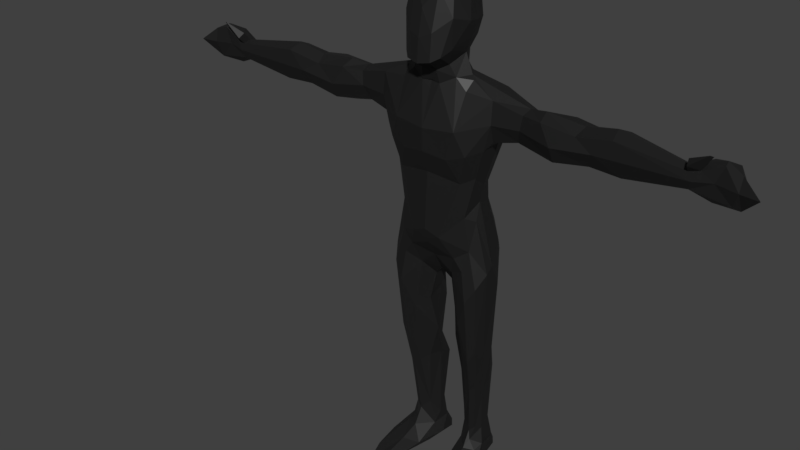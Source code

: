 # Source: goodman.blend  (saved by Blender 2.79.0; exported with 4.5.12 LTS)
import bpy
from mathutils import Matrix  # noqa: F401  (used for matrix-valued properties, if any)

bpy.ops.wm.read_factory_settings(use_empty=True)
scene = bpy.context.scene
scene.name = 'Scene'

# ---- collections
col_collection_1 = bpy.data.collections.new('Collection 1'); scene.collection.children.link(col_collection_1)

# ---- materials (node trees are filled in below, after node groups)
mat_material_001 = bpy.data.materials.new('Material.001')
mat_material_001.alpha_threshold = 0.0
mat_material_001.roughness = 0.5

# ---- material node trees
mat_material_001.use_nodes = True; mat_material_001.node_tree.nodes.clear()
_N = mat_material_001.node_tree.nodes; _L = mat_material_001.node_tree.links
n0 = _N.new('ShaderNodeOutputMaterial'); n0.name = 'Material Output'; n0.location = (300, 300)
n1 = _N.new('ShaderNodeBsdfPrincipled'); n1.name = 'Principled BSDF'; n1.location = (22, 356)
n1.width = 251
n1.subsurface_method = 'BURLEY'
n1.inputs[0].default_value = (0.009268, 0.009268, 0.009268, 1.0)
n1.inputs[2].default_value = 0.5136
n1.inputs[3].default_value = 1.45
n1.inputs[9].default_value = (1.0, 1.0, 1.0)
n1.inputs[13].default_value = 0.7538
n1.inputs[14].default_value = (0.612, 0.612, 0.612, 1.0)
n1.inputs[20].default_value = 0.0
_L.new(n1.outputs[0], n0.inputs[0])
n0.is_active_output = True

# ---- world
world_world = bpy.data.worlds.new('World'); scene.world = world_world
world_world.color = (0.05088, 0.05088, 0.05088)
world_world.use_sun_shadow = False
world_world.sun_shadow_jitter_overblur = 0.0
world_world.cycles.sampling_method = 'MANUAL'

# ---- meshes
me_sphere = bpy.data.meshes.new('Sphere')
me_sphere.from_pydata([(0.3957, -0.6059, 4.752), (0.339, 0.9623, 11.73), (0.5085, 0.4401, 10.96), (0.8997, -0.1419, 11.92), (0.6808, 0.005011, 11.18), (0.563, -0.309, 11.19), (0.5032, -0.8172, 11.83), (0.6763, -0.1233, 10.94), (0.6626, -0.4782, 11.5), (0.8207, -0.0216, 11.55), (0.6631, 0.5904, 11.33), (0.342, 1.021, 11.09), (0.9665, 0.3619, 10.4), (0.3021, -0.592, 10.63), (1.713, 0.3326, 9.771), (0.6648, 0.7563, 8.818), (0.9045, -1.075, 9.781), (2.57, -0.09002, 10.24), (1.544, -0.2773, 9.163), (2.484, -0.6033, 9.784), (2.32, -0.2629, 9.341), (2.489, 0.2502, 9.801), (4.315, -0.1533, 9.328), (4.13, -0.0214, 10.22), (3.434, 0.427, 9.695), (3.105, -0.224, 9.212), (3.064, -0.008129, 10.32), (3.195, -0.6863, 9.79), (4.542, 0.3989, 9.804), (4.241, -0.5257, 9.806), (4.98, -0.008577, 10.37), (6.854, 0.07559, 9.582), (5.051, -0.628, 9.813), (5.178, -0.203, 9.278), (1.194, -0.2183, 8.049), (1.253, 0.2451, 8.349), (1.251, -0.9686, 9.345), (1.524, 0.3299, 9.114), (1.099, 0.2204, 6.402), (0.7057, 0.3526, 6.168), (0.9589, -0.6862, 8.104), (0.4257, -0.8914, 4.326), (1.014, -0.9757, 5.429), (0.9417, -1.112, 6.814), (0.5541, -0.9809, 8.582), (0.2524, -0.5179, 11.18), (0.2797, -0.462, 10.92), (0.3175, -0.8154, 11.57), (0.5772, -0.8447, 3.263), (0.3077, -0.3643, 3.564), (1.357, 0.2478, 5.45), (1.291, -0.8508, 6.408), (0.4944, -1.218, 5.838), (0.4968, 0.1437, 5.635), (1.194, -0.5022, 1.978), (1.023, -0.9256, 3.491), (0.3283, -0.964, 2.61), (1.148, -0.2241, 2.364), (0.9704, -0.2758, 0.6084), (1.194, -1.092, 0.4214), (0.4448, -0.7481, 0.6863), (0.3822, -0.6276, 2.7), (0.7945, -0.1831, 2.488), (1.196, -1.178, 0.117), (0.5281, 0.196, 0.084), (0.5247, -1.157, 0.4724), (1.043, -1.228, 0.4416), (1.261, -0.5043, 0.483), (1.532, -0.2353, 5.994), (0.7364, 0.1434, 4.275), (1.441, -0.6781, 5.33), (1.273, 0.03331, 3.542), (0.6388, -0.4777, 1.071), (1.068, -0.4168, 0.9861), (0.4677, -0.9739, 7.499), (0.4128, 0.6474, 6.731), (0.9956, 0.324, 7.292), (0.6795, -1.471, 0.03432), (0.3102, -0.6971, 0.1217), (1.371, 1.01, 0.1451), (1.201, -0.206, 0.3916), (1.349, -0.45, 0.1321), (0.8855, 1.655, 0.04277), (0.8894, 0.4873, 0.2453), (0.6762, 1.055, 0.01678), (7.12, 0.1692, 10.25), (7.0, 0.3969, 9.862), (6.808, -0.1628, 9.82), (6.855, 0.1673, 10.12), (8.106, 0.1167, 9.431), (7.385, 0.0001214, 9.385), (8.602, 0.4347, 9.883), (7.511, 0.3059, 9.923), (8.098, -0.08314, 9.914), (7.683, 0.1275, 10.39), (0.2632, -0.6625, 5.359), (0.7188, 0.6168, 12.05), (0.9028, 0.1572, 11.95), (0.3647, 0.7098, 12.67), (0.7702, 0.01008, 12.67), (0.662, -0.4878, 12.69), (0.8199, -0.4515, 11.93), (0.8968, 0.009082, 10.7), (0.6539, -0.3425, 10.69), (0.6579, 0.362, 10.67), (1.702, 0.2717, 10.33), (1.514, -0.6566, 10.39), (1.168, 0.6266, 8.957), (2.317, -0.5744, 9.455), (2.367, 0.07956, 9.452), (4.416, 0.2002, 9.449), (2.929, -0.5972, 9.365), (3.669, -0.5816, 9.367), (3.117, 0.346, 10.17), (3.452, 0.2437, 9.317), (4.268, -0.4855, 9.461), (5.051, 0.367, 10.23), (4.271, -0.3613, 10.15), (5.267, 0.2163, 9.413), (5.097, -0.4237, 10.21), (1.104, -0.5231, 8.034), (1.087, 0.357, 5.045), (0.6834, -0.9943, 10.1), (0.4585, -0.9243, 7.91), (0.2562, -0.1863, 5.272), (0.9473, 0.3141, 5.851), (1.2, -1.046, 6.091), (0.5514, -0.9666, 5.268), (0.4949, -0.5203, 0.3986), (0.8287, -0.9386, 3.481), (1.009, -1.438, 0.0985), (0.7552, -1.154, 2.612), (1.266, -0.7823, 3.372), (1.07, 0.09954, 3.231), (0.5719, -1.012, 4.825), (0.8866, -0.3519, 0.8299), (0.3951, -1.008, 0.4969), (1.198, 0.07293, 7.184), (1.132, -0.5314, 7.551), (1.506, 0.1804, 0.1525), (1.576, 0.257, 0.01356), (7.194, 0.3547, 10.13), (6.813, -0.1347, 9.657), (8.107, 0.2684, 10.23), (8.093, 0.3648, 9.881), (0.2801, -1.109, 5.819), (0.4583, -0.8082, 12.61), (0.6362, 0.4935, 12.63), (0.5264, 0.8376, 11.19), (1.011, 0.1233, 10.62), (0.8985, 0.7592, 9.529), (1.687, 0.1545, 9.308), (1.436, -0.8279, 9.306), (2.534, 0.2023, 10.15), (4.048, 0.3081, 10.06), (3.647, -0.4424, 10.2), (2.552, -0.4359, 10.12), (5.096, -0.5704, 9.413), (6.9, 0.3671, 10.05), (6.936, 0.2998, 9.652), (0.8409, -1.111, 9.307), (0.9502, 0.4782, 8.203), (1.192, -0.0684, 7.667), (1.532, -0.02737, 5.83), (1.314, -0.8444, 5.424), (0.886, -1.174, 6.035), (0.5633, -0.3449, 2.64), (0.9815, -0.1679, 2.219), (1.103, -1.101, 2.648), (0.8944, -0.08454, 0.3996), (1.286, -0.814, 0.4257), (0.4902, -1.383, 0.08399), (0.3535, -1.208, 0.01128), (0.4241, -0.1416, 4.506), (1.368, -0.2484, 3.433), (0.3891, -0.6267, 3.039), (0.4479, -0.9157, 1.134), (1.073, -1.017, 1.058), (1.17, -0.5763, 0.9281), (0.8441, -1.071, 1.033), (0.9033, -0.8192, 7.507), (1.232, -0.433, 0.004208), (1.041, -1.257, 0.00502), (0.4507, -0.2055, 0.004845), (1.22, 1.611, 0.01495), (6.811, -0.05865, 10.04), (7.296, -0.09935, 10.27), (7.7, 0.283, 10.33), (7.943, 0.2372, 9.511), (7.296, -0.1684, 9.508), (7.931, -0.007646, 10.32), (7.994, -0.06863, 9.534), (6.888, 0.3606, 10.32), (6.931, 0.525, 10.21), (7.498, 0.4816, 10.53), (7.42, 0.5221, 10.55), (0.2658, 0.5235, 10.49), (0.225, 0.5949, 10.81), (0.1541, -0.8167, 10.44), (0.2634, -0.9276, 11.88), (-0.3957, -0.6059, 4.752), (-0.339, 0.9623, 11.73), (-0.5085, 0.4401, 10.96), (-0.8997, -0.1419, 11.92), (-0.6808, 0.005011, 11.18), (-0.563, -0.309, 11.19), (-0.5032, -0.8172, 11.83), (-0.6763, -0.1233, 10.94), (-0.6626, -0.4782, 11.5), (-0.8207, -0.0216, 11.55), (-0.6631, 0.5904, 11.33), (-0.342, 1.021, 11.09), (-0.9665, 0.3619, 10.4), (-0.3021, -0.592, 10.63), (-1.713, 0.3326, 9.771), (-0.6648, 0.7563, 8.818), (-0.9045, -1.075, 9.781), (-2.57, -0.09002, 10.24), (-1.544, -0.2773, 9.163), (-2.484, -0.6033, 9.784), (-2.32, -0.2629, 9.341), (-2.489, 0.2502, 9.801), (-4.315, -0.1533, 9.328), (-4.13, -0.0214, 10.22), (-3.434, 0.427, 9.695), (-3.105, -0.224, 9.212), (-3.064, -0.008129, 10.32), (-3.195, -0.6863, 9.79), (-4.542, 0.3989, 9.804), (-4.241, -0.5257, 9.806), (-4.98, -0.008577, 10.37), (-6.854, 0.07559, 9.582), (-5.051, -0.628, 9.813), (-5.178, -0.203, 9.278), (-1.194, -0.2183, 8.049), (-1.253, 0.2451, 8.349), (-1.251, -0.9686, 9.345), (-1.524, 0.3299, 9.114), (-1.099, 0.2204, 6.402), (-0.7057, 0.3526, 6.168), (-0.9589, -0.6862, 8.104), (-0.4257, -0.8914, 4.326), (-1.014, -0.9757, 5.429), (-0.9417, -1.112, 6.814), (-0.5541, -0.9809, 8.582), (-0.2524, -0.5179, 11.18), (-0.2797, -0.462, 10.92), (-0.3175, -0.8154, 11.57), (-0.5772, -0.8447, 3.263), (-0.3077, -0.3643, 3.564), (-1.357, 0.2478, 5.45), (-1.291, -0.8508, 6.408), (-0.4944, -1.218, 5.838), (-0.4968, 0.1437, 5.635), (-1.194, -0.5022, 1.978), (-1.023, -0.9256, 3.491), (-0.3283, -0.964, 2.61), (-1.148, -0.2241, 2.364), (-0.9704, -0.2758, 0.6084), (-1.194, -1.092, 0.4214), (-0.4448, -0.7481, 0.6863), (-0.3822, -0.6276, 2.7), (-0.7945, -0.1831, 2.488), (-1.196, -1.178, 0.117), (-0.5281, 0.196, 0.084), (-0.5247, -1.157, 0.4724), (-1.043, -1.228, 0.4416), (-1.261, -0.5043, 0.483), (-1.532, -0.2353, 5.994), (-0.7364, 0.1434, 4.275), (-1.441, -0.6781, 5.33), (-1.273, 0.03331, 3.542), (-0.6388, -0.4777, 1.071), (-1.068, -0.4168, 0.9861), (-0.4677, -0.9739, 7.499), (-0.4128, 0.6474, 6.731), (-0.9956, 0.324, 7.292), (-0.6795, -1.471, 0.03432), (-0.3102, -0.6971, 0.1217), (-1.371, 1.01, 0.1451), (-1.201, -0.206, 0.3916), (-1.349, -0.45, 0.1321), (-0.8855, 1.655, 0.04277), (-0.8894, 0.4873, 0.2453), (-0.6762, 1.055, 0.01678), (-7.12, 0.1692, 10.25), (-7.0, 0.3969, 9.862), (-6.808, -0.1628, 9.82), (-6.855, 0.1673, 10.12), (-8.106, 0.1167, 9.431), (-7.385, 0.0001214, 9.385), (-8.602, 0.4347, 9.883), (-7.511, 0.3059, 9.923), (-8.098, -0.08314, 9.914), (-7.683, 0.1275, 10.39), (-0.2632, -0.6625, 5.359), (-0.7188, 0.6168, 12.05), (-0.9028, 0.1572, 11.95), (-0.3647, 0.7098, 12.67), (-0.7702, 0.01008, 12.67), (-0.662, -0.4878, 12.69), (-0.8199, -0.4515, 11.93), (-0.8968, 0.009082, 10.7), (-0.6539, -0.3425, 10.69), (-0.6579, 0.362, 10.67), (-1.702, 0.2717, 10.33), (-1.514, -0.6566, 10.39), (-1.168, 0.6266, 8.957), (-2.317, -0.5744, 9.455), (-2.367, 0.07956, 9.452), (-4.416, 0.2002, 9.449), (-2.929, -0.5972, 9.365), (-3.669, -0.5816, 9.367), (-3.117, 0.346, 10.17), (-3.452, 0.2437, 9.317), (-4.268, -0.4855, 9.461), (-5.051, 0.367, 10.23), (-4.271, -0.3613, 10.15), (-5.267, 0.2163, 9.413), (-5.097, -0.4237, 10.21), (-1.104, -0.5231, 8.034), (-1.087, 0.357, 5.045), (-0.6834, -0.9943, 10.1), (-0.4585, -0.9243, 7.91), (-0.2562, -0.1863, 5.272), (-0.9473, 0.3141, 5.851), (-1.2, -1.046, 6.091), (-0.5514, -0.9666, 5.268), (-0.4949, -0.5203, 0.3986), (-0.8287, -0.9386, 3.481), (-1.009, -1.438, 0.0985), (-0.7552, -1.154, 2.612), (-1.266, -0.7823, 3.372), (-1.07, 0.09954, 3.231), (-0.5719, -1.012, 4.825), (-0.8866, -0.3519, 0.8299), (-0.3951, -1.008, 0.4969), (-1.198, 0.07293, 7.184), (-1.132, -0.5314, 7.551), (-1.506, 0.1804, 0.1525), (-1.576, 0.257, 0.01356), (-7.194, 0.3547, 10.13), (-6.813, -0.1347, 9.657), (-8.107, 0.2684, 10.23), (-8.093, 0.3648, 9.881), (-0.2801, -1.109, 5.819), (-0.4583, -0.8082, 12.61), (-0.6362, 0.4935, 12.63), (-0.5264, 0.8376, 11.19), (-1.011, 0.1233, 10.62), (-0.8985, 0.7592, 9.529), (-1.687, 0.1545, 9.308), (-1.436, -0.8279, 9.306), (-2.534, 0.2023, 10.15), (-4.048, 0.3081, 10.06), (-3.647, -0.4424, 10.2), (-2.552, -0.4359, 10.12), (-5.096, -0.5704, 9.413), (-6.9, 0.3671, 10.05), (-6.936, 0.2998, 9.652), (-0.8409, -1.111, 9.307), (-0.9502, 0.4782, 8.203), (-1.192, -0.0684, 7.667), (-1.532, -0.02737, 5.83), (-1.314, -0.8444, 5.424), (-0.886, -1.174, 6.035), (-0.5633, -0.3449, 2.64), (-0.9815, -0.1679, 2.219), (-1.103, -1.101, 2.648), (-0.8944, -0.08454, 0.3996), (-1.286, -0.814, 0.4257), (-0.4902, -1.383, 0.08399), (-0.3535, -1.208, 0.01128), (-0.4241, -0.1416, 4.506), (-1.368, -0.2484, 3.433), (-0.3891, -0.6267, 3.039), (-0.4479, -0.9157, 1.134), (-1.073, -1.017, 1.058), (-1.17, -0.5763, 0.9281), (-0.8441, -1.071, 1.033), (-0.9033, -0.8192, 7.507), (-1.232, -0.433, 0.004208), (-1.041, -1.257, 0.00502), (-0.4507, -0.2055, 0.004845), (-1.22, 1.611, 0.01495), (-6.811, -0.05865, 10.04), (-7.296, -0.09935, 10.27), (-7.7, 0.283, 10.33), (-7.943, 0.2372, 9.511), (-7.296, -0.1684, 9.508), (-7.931, -0.007646, 10.32), (-7.994, -0.06863, 9.534), (-6.888, 0.3606, 10.32), (-6.931, 0.525, 10.21), (-7.498, 0.4816, 10.53), (-7.42, 0.5221, 10.55), (0.0, 1.029, 11.6), (-0.2658, 0.5235, 10.49), (-0.225, 0.5949, 10.81), (-0.1541, -0.8167, 10.44), (-0.2634, -0.9276, 11.88), (0.0, -1.019, 6.064), (0.0, 0.4591, 12.72), (0.0, 0.4571, 12.72), (0.0, 1.077, 11.03), (0.0, 0.846, 8.898), (0.0, 0.6201, 8.343), (0.0, -1.112, 9.29), (0.0, 0.6177, 8.337), (0.0, 0.5599, 6.481), (0.0, 0.238, 6.023), (0.0, -1.137, 6.736), (0.0, -1.039, 6.183), (0.0, -0.4216, 5.558), (0.0, -1.134, 6.758), (0.0, 0.7004, 6.877), (0.0, 1.032, 11.56), (0.0, 1.055, 11.02), (0.0, 0.5624, 10.71), (0.0, 1.02, 11.64), (0.0, 0.8657, 9.483), (0.0, -0.9517, 8.092), (0.0, 0.4557, 12.72), (0.0, -0.8976, 12.65), (0.0, -0.4935, 11.07), (0.0, -0.8985, 12.65), (0.0, -0.8981, 12.65), (0.0, -0.5761, 10.67), (0.0, 0.2386, 6.025), (0.0, -0.05767, 5.556), (0.0, -0.9929, 10.1), (0.0, -0.9282, 7.827), (0.0, -1.136, 6.72), (0.0, 0.7112, 12.66), (0.0, 1.029, 11.6), (0.0, 0.5614, 10.34), (0.0, -1.027, 9.964), (0.0, -1.085, 9.749), (0.0, -0.9811, 8.574), (0.0, -0.5188, 11.19), (0.0, -0.4453, 10.91), (0.0, -0.8092, 11.56), (0.0, -0.7604, 10.5), (0.0, -1.019, 6.062), (0.0, -0.6643, 5.765), (0.0, 0.8902, 12.23), (0.0, 0.8839, 12.25), (0.0, 0.8684, 9.475), (0.0, -1.032, 8.849), (0.0, -1.136, 6.748), (0.0, -0.6337, 11.33), (0.0, -0.5198, 10.79), (0.0, -0.8604, 11.7), (0.0, -0.0335, 5.593), (0.0, -0.4192, 5.558), (0.0, -0.9511, 7.635), (0.0, 0.6117, 6.591), (0.0, -0.822, 12.7), (0.0, 0.5782, 10.82), (0.0, 0.5242, 10.55), (0.0, 1.029, 11.6), (0.0, 0.4937, 10.51), (0.0, -1.096, 9.511), (0.0, -0.827, 10.42), (0.0, -0.9205, 11.86), (0.0, 0.8683, 9.473), (0.0, 0.6911, 7.099), (0.0, -0.4234, 5.56)], [], [(96, 98, 147), (0, 134, 127), (127, 95, 0), (0, 173, 49), (404, 11, 197, 417), (98, 96, 1), (147, 97, 96), (96, 97, 10), (418, 197, 196, 459), (46, 13, 103), (103, 7, 46), (7, 103, 102), (8, 101, 6), (6, 47, 8), (9, 97, 3), (3, 101, 9), (11, 396, 1), (1, 148, 11), (102, 106, 17), (105, 150, 12), (196, 104, 150), (13, 122, 106), (14, 151, 37), (37, 107, 14), (150, 107, 15), (22, 114, 110), (24, 154, 28), (21, 113, 24), (114, 22, 25), (17, 156, 26), (26, 113, 17), (26, 155, 23), (19, 108, 111), (111, 27, 19), (27, 156, 19), (27, 111, 112), (28, 154, 116), (28, 118, 110), (23, 117, 30), (448, 44, 160, 407), (34, 35, 18), (35, 162, 76), (76, 161, 35), (160, 40, 36), (40, 152, 36), (138, 43, 51), (456, 75, 39, 409), (68, 137, 162), (162, 138, 68), (40, 160, 44), (41, 129, 134), (42, 126, 165), (42, 165, 52), (53, 121, 69), (43, 180, 74), (199, 6, 146), (147, 98, 99), (47, 6, 199), (129, 41, 48), (71, 174, 57), (57, 133, 71), (62, 166, 69), (69, 133, 62), (70, 68, 51), (51, 126, 70), (38, 163, 50), (165, 126, 43), (454, 429, 124), (129, 131, 55), (129, 48, 56), (56, 131, 129), (166, 61, 49), (58, 67, 80), (59, 177, 66), (128, 72, 135), (58, 169, 135), (60, 72, 128), (128, 136, 60), (132, 168, 177), (177, 54, 132), (183, 78, 64), (65, 179, 176), (176, 136, 65), (179, 65, 66), (178, 59, 67), (59, 170, 67), (174, 163, 68), (68, 70, 174), (55, 132, 42), (50, 163, 71), (71, 121, 50), (179, 168, 131), (176, 131, 56), (61, 166, 72), (72, 60, 61), (57, 54, 73), (76, 137, 38), (38, 75, 76), (77, 182, 130), (170, 63, 81), (78, 172, 136), (78, 183, 172), (79, 83, 80), (80, 139, 79), (140, 139, 81), (83, 82, 64), (140, 183, 84), (84, 183, 64), (88, 185, 85), (85, 192, 88), (142, 31, 90), (31, 159, 90), (90, 189, 142), (86, 158, 141), (144, 143, 91), (190, 143, 94), (143, 187, 94), (95, 127, 145), (459, 196, 461), (461, 196, 435), (437, 462, 16), (421, 44, 438), (440, 451, 46), (442, 463, 198), (41, 49, 175), (0, 95, 173), (148, 197, 11), (41, 134, 0), (1, 96, 148), (4, 10, 9), (3, 97, 99), (10, 148, 96), (2, 148, 10), (5, 9, 8), (446, 433, 98), (99, 101, 3), (45, 8, 47), (104, 197, 2), (146, 6, 101), (146, 101, 100), (104, 4, 102), (149, 104, 102), (102, 105, 149), (46, 7, 5), (5, 45, 46), (7, 102, 4), (4, 5, 7), (9, 101, 8), (10, 97, 9), (102, 103, 106), (150, 14, 107), (12, 150, 104), (12, 149, 105), (13, 106, 103), (155, 29, 117), (16, 106, 122), (16, 160, 36), (16, 36, 152), (17, 153, 105), (17, 106, 156), (406, 405, 15), (15, 107, 161), (37, 151, 18), (18, 35, 37), (112, 29, 27), (19, 106, 16), (19, 152, 108), (18, 108, 152), (151, 20, 18), (14, 109, 151), (153, 14, 105), (33, 110, 118), (157, 22, 33), (24, 110, 114), (23, 155, 117), (115, 112, 22), (20, 111, 108), (114, 109, 21), (21, 153, 113), (21, 24, 114), (24, 113, 154), (109, 25, 20), (26, 154, 113), (112, 111, 25), (25, 22, 112), (17, 113, 153), (26, 156, 155), (86, 116, 158), (27, 155, 156), (118, 86, 159), (32, 115, 157), (117, 32, 119), (23, 116, 154), (87, 157, 142), (30, 117, 119), (119, 87, 185), (88, 119, 185), (116, 88, 158), (31, 118, 159), (142, 33, 31), (120, 18, 152), (107, 35, 161), (34, 162, 35), (124, 69, 173), (38, 39, 75), (38, 137, 163), (138, 180, 43), (68, 163, 137), (449, 43, 74, 414), (120, 152, 40), (44, 123, 40), (52, 127, 42), (42, 164, 126), (53, 125, 121), (38, 125, 39), (13, 198, 122), (48, 41, 175), (70, 126, 164), (50, 121, 125), (467, 145, 401, 444), (51, 68, 138), (51, 43, 126), (432, 145, 52, 411), (53, 39, 125), (43, 52, 165), (58, 178, 67), (454, 124, 95, 413), (174, 132, 54), (168, 132, 55), (55, 131, 168), (56, 48, 175), (57, 167, 133), (57, 174, 54), (49, 61, 175), (58, 135, 73), (172, 65, 136), (80, 169, 58), (59, 178, 177), (66, 130, 59), (135, 169, 128), (136, 176, 60), (56, 175, 61), (62, 133, 167), (171, 172, 77), (64, 128, 169), (169, 83, 64), (63, 170, 59), (63, 59, 130), (63, 130, 182), (64, 78, 128), (130, 65, 171), (66, 177, 179), (55, 134, 129), (174, 70, 132), (127, 134, 42), (42, 132, 164), (176, 61, 60), (69, 49, 173), (69, 121, 133), (69, 166, 49), (70, 164, 132), (71, 133, 121), (71, 163, 174), (179, 177, 168), (176, 179, 131), (167, 72, 62), (72, 166, 62), (167, 73, 135), (177, 178, 54), (162, 120, 138), (73, 54, 178), (74, 180, 123), (40, 138, 120), (181, 63, 182), (40, 123, 180), (76, 75, 161), (76, 162, 137), (172, 183, 181), (172, 181, 182), (172, 182, 77), (77, 130, 171), (81, 67, 170), (140, 79, 139), (136, 128, 78), (84, 82, 184), (79, 184, 83), (80, 67, 139), (80, 83, 169), (139, 67, 81), (81, 181, 140), (183, 140, 181), (186, 85, 185), (83, 184, 82), (84, 184, 140), (64, 82, 84), (85, 187, 141), (90, 191, 189), (92, 141, 187), (89, 90, 188), (159, 188, 90), (159, 92, 188), (93, 143, 190), (142, 189, 87), (87, 186, 185), (89, 93, 191), (144, 89, 188), (144, 187, 143), (186, 93, 190), (92, 144, 188), (189, 93, 87), (192, 158, 88), (94, 186, 190), (145, 127, 52), (124, 173, 95), (193, 192, 195), (158, 193, 141), (195, 141, 193), (85, 141, 194), (195, 85, 194), (458, 417, 197), (458, 197, 418), (435, 196, 420), (438, 44, 448), (439, 45, 450), (441, 47, 452), (455, 414, 74), (147, 99, 97), (41, 0, 49), (148, 2, 197), (4, 2, 10), (5, 4, 9), (99, 100, 101), (45, 5, 8), (104, 196, 197), (104, 2, 4), (149, 12, 104), (102, 17, 105), (150, 105, 14), (155, 27, 29), (112, 115, 29), (19, 156, 106), (19, 16, 152), (18, 20, 108), (151, 109, 20), (14, 21, 109), (153, 21, 14), (33, 22, 110), (157, 115, 22), (24, 28, 110), (20, 25, 111), (109, 114, 25), (26, 23, 154), (86, 28, 116), (118, 28, 86), (32, 29, 115), (117, 29, 32), (23, 30, 116), (87, 32, 157), (119, 32, 87), (88, 30, 119), (116, 30, 88), (31, 33, 118), (142, 157, 33), (120, 34, 18), (107, 37, 35), (124, 53, 69), (38, 50, 125), (413, 95, 145, 467), (58, 73, 178), (172, 171, 65), (130, 66, 65), (55, 42, 134), (176, 56, 61), (167, 135, 72), (167, 57, 73), (162, 34, 120), (40, 180, 138), (181, 81, 63), (140, 184, 79), (186, 94, 85), (85, 94, 187), (90, 89, 191), (92, 86, 141), (159, 86, 92), (93, 91, 143), (89, 91, 93), (144, 91, 89), (144, 92, 187), (186, 87, 93), (189, 191, 93), (192, 193, 158), (195, 194, 141), (195, 192, 85), (464, 199, 425), (47, 199, 464, 452), (15, 465, 447, 150), (1, 445, 446, 98), (45, 47, 441, 450), (16, 436, 437), (74, 123, 431, 455), (122, 430, 436, 16), (198, 463, 430, 122), (53, 124, 429, 453), (46, 451, 427, 13), (13, 427, 442, 198), (199, 146, 426, 425), (46, 424, 440), (45, 439, 424, 46), (100, 457, 423), (146, 100, 423, 426), (100, 422, 457), (44, 421, 431, 123), (150, 447, 420, 196), (1, 396, 419, 445), (75, 456, 415), (161, 75, 415, 466), (401, 145, 432, 412), (43, 449, 411, 52), (39, 53, 410, 428), (53, 453, 410), (39, 428, 409), (161, 466, 408), (16, 462, 407, 160), (161, 408, 406, 15), (15, 405, 465), (11, 404, 416, 396), (99, 403, 422, 100), (98, 433, 402), (99, 98, 402, 403), (296, 347, 298), (200, 327, 334), (327, 200, 295), (200, 249, 373), (404, 417, 398, 211), (298, 201, 296), (347, 296, 297), (296, 210, 297), (418, 459, 397, 398), (246, 303, 213), (303, 246, 207), (207, 302, 303), (208, 206, 301), (206, 208, 247), (209, 203, 297), (203, 209, 301), (211, 201, 396), (201, 211, 348), (302, 217, 306), (305, 212, 350), (397, 350, 304), (213, 306, 322), (214, 237, 351), (237, 214, 307), (350, 215, 307), (222, 310, 314), (224, 228, 354), (221, 224, 313), (314, 225, 222), (217, 226, 356), (226, 217, 313), (226, 223, 355), (219, 311, 308), (311, 219, 227), (227, 219, 356), (227, 312, 311), (228, 316, 354), (228, 310, 318), (223, 230, 317), (448, 407, 360, 244), (234, 218, 235), (235, 276, 362), (276, 235, 361), (360, 236, 240), (240, 236, 352), (338, 251, 243), (456, 409, 239, 275), (268, 362, 337), (362, 268, 338), (240, 244, 360), (241, 334, 329), (242, 365, 326), (242, 252, 365), (253, 269, 321), (243, 274, 380), (400, 346, 206), (347, 299, 298), (247, 400, 206), (329, 248, 241), (271, 257, 374), (257, 271, 333), (262, 269, 366), (269, 262, 333), (270, 251, 268), (251, 270, 326), (238, 250, 363), (365, 243, 326), (454, 324, 429), (329, 255, 331), (329, 256, 248), (256, 329, 331), (366, 249, 261), (258, 280, 267), (259, 266, 377), (328, 335, 272), (258, 335, 369), (260, 328, 272), (328, 260, 336), (332, 377, 368), (377, 332, 254), (383, 264, 278), (265, 376, 379), (376, 265, 336), (379, 266, 265), (378, 267, 259), (259, 267, 370), (374, 268, 363), (268, 374, 270), (255, 242, 332), (250, 271, 363), (271, 250, 321), (379, 331, 368), (376, 256, 331), (261, 272, 366), (272, 261, 260), (257, 273, 254), (276, 238, 337), (238, 276, 275), (277, 330, 382), (370, 281, 263), (278, 336, 372), (278, 372, 383), (279, 280, 283), (280, 279, 339), (340, 281, 339), (283, 264, 282), (340, 284, 383), (284, 264, 383), (288, 285, 385), (285, 288, 392), (342, 290, 231), (231, 290, 359), (290, 342, 389), (286, 341, 358), (344, 291, 343), (390, 294, 343), (343, 294, 387), (295, 345, 327), (434, 396, 419), (459, 461, 397), (460, 416, 396), (461, 435, 397), (437, 216, 462), (421, 438, 244), (440, 246, 451), (442, 399, 463), (241, 375, 249), (200, 373, 295), (348, 211, 398), (241, 200, 334), (201, 348, 296), (204, 209, 210), (203, 299, 297), (210, 296, 348), (202, 210, 348), (205, 208, 209), (446, 298, 433), (299, 203, 301), (245, 247, 208), (304, 202, 398), (346, 301, 206), (346, 300, 301), (304, 302, 204), (349, 302, 304), (302, 349, 305), (246, 205, 207), (205, 246, 245), (207, 204, 302), (204, 207, 205), (209, 208, 301), (210, 209, 297), (302, 306, 303), (350, 307, 214), (212, 304, 350), (212, 305, 349), (213, 303, 306), (355, 317, 229), (216, 322, 306), (216, 236, 360), (216, 352, 236), (217, 305, 353), (217, 356, 306), (406, 215, 405), (215, 361, 307), (237, 218, 351), (218, 237, 235), (312, 227, 229), (219, 216, 306), (219, 308, 352), (218, 352, 308), (351, 218, 220), (214, 351, 309), (353, 305, 214), (233, 318, 310), (357, 233, 222), (224, 314, 310), (223, 317, 355), (315, 222, 312), (220, 308, 311), (314, 221, 309), (221, 313, 353), (221, 314, 224), (224, 354, 313), (309, 220, 225), (226, 313, 354), (312, 225, 311), (225, 312, 222), (217, 353, 313), (226, 355, 356), (286, 358, 316), (227, 356, 355), (318, 359, 286), (232, 357, 315), (317, 319, 232), (223, 354, 316), (287, 342, 357), (230, 319, 317), (319, 385, 287), (288, 385, 319), (316, 358, 288), (231, 359, 318), (342, 231, 233), (320, 352, 218), (307, 361, 235), (234, 235, 362), (324, 373, 269), (238, 275, 239), (238, 363, 337), (338, 243, 380), (268, 337, 363), (449, 414, 274, 243), (320, 240, 352), (244, 240, 323), (252, 242, 327), (242, 326, 364), (253, 321, 325), (238, 239, 325), (213, 322, 399), (248, 375, 241), (270, 364, 326), (250, 325, 321), (467, 444, 401, 345), (251, 338, 268), (251, 326, 243), (432, 411, 252, 345), (253, 325, 239), (243, 365, 252), (258, 267, 378), (454, 413, 295, 324), (374, 254, 332), (368, 255, 332), (255, 368, 331), (256, 375, 248), (257, 333, 367), (257, 254, 374), (249, 375, 261), (258, 273, 335), (372, 336, 265), (280, 258, 369), (259, 377, 378), (266, 259, 330), (335, 328, 369), (336, 260, 376), (256, 261, 375), (262, 367, 333), (371, 277, 372), (264, 369, 328), (369, 264, 283), (263, 259, 370), (263, 330, 259), (263, 382, 330), (264, 328, 278), (330, 371, 265), (266, 379, 377), (255, 329, 334), (374, 332, 270), (327, 242, 334), (242, 364, 332), (376, 260, 261), (269, 373, 249), (269, 333, 321), (269, 249, 366), (270, 332, 364), (271, 321, 333), (271, 374, 363), (379, 368, 377), (376, 331, 379), (367, 262, 272), (272, 262, 366), (367, 335, 273), (377, 254, 378), (362, 338, 320), (273, 378, 254), (274, 323, 380), (240, 320, 338), (381, 382, 263), (240, 380, 323), (276, 361, 275), (276, 337, 362), (372, 381, 383), (372, 382, 381), (372, 277, 382), (277, 371, 330), (281, 370, 267), (340, 339, 279), (336, 278, 328), (284, 384, 282), (279, 283, 384), (280, 339, 267), (280, 369, 283), (339, 281, 267), (281, 340, 381), (383, 381, 340), (386, 385, 285), (283, 282, 384), (284, 340, 384), (264, 284, 282), (285, 341, 387), (290, 389, 391), (292, 387, 341), (289, 388, 290), (359, 290, 388), (359, 388, 292), (293, 390, 343), (342, 287, 389), (287, 385, 386), (289, 391, 293), (344, 388, 289), (344, 343, 387), (386, 390, 293), (292, 388, 344), (389, 287, 293), (392, 288, 358), (294, 390, 386), (345, 252, 327), (324, 295, 373), (393, 395, 392), (358, 341, 393), (395, 393, 341), (285, 394, 341), (395, 394, 285), (458, 398, 417), (458, 418, 398), (435, 420, 397), (438, 448, 244), (439, 450, 245), (441, 452, 247), (443, 401, 444), (455, 274, 414), (347, 297, 299), (241, 249, 200), (348, 398, 202), (204, 210, 202), (205, 209, 204), (299, 301, 300), (245, 208, 205), (304, 398, 397), (304, 204, 202), (349, 304, 212), (302, 305, 217), (350, 214, 305), (355, 229, 227), (312, 229, 315), (219, 306, 356), (219, 352, 216), (218, 308, 220), (351, 220, 309), (214, 309, 221), (353, 214, 221), (233, 310, 222), (357, 222, 315), (224, 310, 228), (220, 311, 225), (309, 225, 314), (226, 354, 223), (286, 316, 228), (318, 286, 228), (232, 315, 229), (317, 232, 229), (223, 316, 230), (287, 357, 232), (319, 287, 232), (288, 319, 230), (316, 288, 230), (231, 318, 233), (342, 233, 357), (320, 218, 234), (307, 235, 237), (324, 269, 253), (238, 325, 250), (413, 467, 345, 295), (258, 378, 273), (372, 265, 371), (330, 265, 266), (255, 334, 242), (376, 261, 256), (367, 272, 335), (367, 273, 257), (362, 320, 234), (240, 338, 380), (381, 263, 281), (340, 279, 384), (386, 285, 294), (285, 387, 294), (290, 391, 289), (292, 341, 286), (359, 292, 286), (293, 343, 291), (289, 293, 291), (344, 289, 291), (344, 387, 292), (386, 293, 287), (389, 293, 391), (392, 358, 393), (395, 341, 394), (395, 285, 392), (464, 425, 400), (247, 452, 464, 400), (215, 350, 447, 465), (201, 298, 446, 445), (245, 450, 441, 247), (216, 437, 436), (396, 434, 460), (274, 455, 431, 323), (322, 216, 436, 430), (399, 322, 430, 463), (253, 453, 429, 324), (246, 213, 427, 451), (213, 399, 442, 427), (400, 425, 426, 346), (246, 440, 424), (245, 246, 424, 439), (300, 423, 457), (346, 426, 423, 300), (300, 457, 422), (244, 323, 431, 421), (350, 397, 420, 447), (201, 445, 419, 396), (275, 415, 456), (361, 466, 415, 275), (401, 412, 432, 345), (401, 443, 412), (243, 252, 411, 449), (239, 428, 410, 253), (253, 410, 453), (239, 409, 428), (361, 408, 466), (216, 360, 407, 462), (361, 215, 406, 408), (215, 465, 405), (211, 396, 416, 404), (299, 300, 422, 403), (298, 402, 433), (299, 403, 402, 298)])
me_sphere.materials.append(mat_material_001)
me_sphere.use_remesh_preserve_volume = False
me_sphere.use_remesh_preserve_attributes = False
me_sphere.use_mirror_vertex_groups = False
me_sphere.update()
arm_armature = bpy.data.armatures.new('Armature')  # bones are not reproduced

# ---- objects
ob_empty_002 = bpy.data.objects.new('Empty.002', None)
ob_empty = bpy.data.objects.new('Empty', None)
ob_skin = bpy.data.objects.new('skin', arm_armature)
ob_empty_001 = bpy.data.objects.new('Empty.001', None)
ob_body_mesh = bpy.data.objects.new('body_mesh', me_sphere)

# ---- transforms, parenting, visibility, modifiers, constraints
ob_empty_002.location = (0.2373, 0.1486, 0.0)
ob_empty_002.scale = (0.1767, 0.1767, 0.1767)
ob_empty_002.empty_display_type = 'ARROWS'
ob_empty_002.empty_image_offset = (0.0, 0.0)
ob_empty_002.lineart.crease_threshold = 0.0
ob_empty.location = (0.0, 0.0, 0.0)
ob_empty.rotation_euler = (1.571, 0.0, 0.0)
ob_empty.empty_display_type = 'CIRCLE'
ob_empty.empty_image_offset = (0.0, 0.0)
ob_empty.lineart.crease_threshold = 0.0
ob_skin.location = (0.0, 0.0, 0.0)
ob_skin.scale = (0.1, 0.1, 0.1)
ob_skin.delta_location = (-0.03302, 0.03381, 0.627)
ob_skin.show_in_front = True
ob_skin.lineart.crease_threshold = 0.0
ob_empty_001.parent = ob_skin
ob_empty_001.matrix_parent_inverse = Matrix(((10.0, 0.0, 0.0, 0.3302), (0.0, 10.0, 0.0, -0.3381), (0.0, 0.0, 10.0, -6.27), (0.0, 0.0, 0.0, 1.0)))
ob_empty_001.location = (-0.2524, -0.09093, -0.0714)
ob_empty_001.scale = (0.1767, 0.1767, 0.1767)
ob_empty_001.empty_display_type = 'ARROWS'
ob_empty_001.empty_image_offset = (0.0, 0.0)
ob_empty_001.lineart.crease_threshold = 0.0
_c = ob_empty_001.constraints.new('FLOOR'); _c.name = 'Floor'
_c.target = ob_empty
_c.offset = 0.04
ob_body_mesh.parent = ob_skin
ob_body_mesh.matrix_parent_inverse = Matrix(((1.0, 0.0, 3.725e-09, 0.2928), (0.0, 1.0, 0.0, -0.6769), (0.0, 0.0, 1.0, -6.291), (0.0, 0.0, 0.0, 1.0)))
ob_body_mesh.location = (0.0, 0.0, 9.537e-07)
ob_body_mesh.scale = (1.073, -1.073, 1.195)
ob_body_mesh.lineart.crease_threshold = 0.0
_vg = ob_body_mesh.vertex_groups.new(name='waist')
for _i, _w in zip([0, 16, 17, 19, 23, 26, 27, 29, 30, 32, 33, 34, 35, 38, 39, 40, 41, 42, 43, 44, 48, 49, 50, 51, 52, 53, 55, 56, 57, 61, 62, 68, 69, 70, 71, 74, 75, 76, 80, 95, 105, 106, 110, 112, 115, 116, 117, 119, 120, 121, 123, 124, 125, 126, 127, 129, 131, 132, 133, 134, 137, 138, 145, 151, 154, 155, 156, 157, 161, 162, 163, 164, 165, 166, 167, 173, 174, 175, 180, 200, 216, 217, 219, 223, 226, 227, 229, 230, 232, 233, 234, 235, 238, 239, 240, 241, 242, 243, 244, 248, 249, 250, 251, 252, 253, 255, 256, 257, 261, 262, 268, 269, 270, 271, 274, 275, 276, 280, 295, 305, 306, 310, 312, 315, 316, 317, 319, 320, 321, 323, 324, 325, 326, 327, 329, 331, 332, 333, 334, 337, 338, 345, 351, 354, 355, 356, 357, 361, 362, 363, 364, 365, 366, 367, 373, 374, 375, 380, 401, 406, 407, 408, 409, 410, 411, 412, 413, 414, 415, 421, 428, 429, 431, 432, 436, 437, 438, 443, 444, 448, 449, 453, 454, 455, 456, 462, 466, 467], [0.0322, 0.01088, 0.06987, 0.09401, 0.04969, 0.07052, 0.08285, 0.05312, 0.01714, 0.01972, 0.01544, 0.1678, 0.0303, 0.7528, 0.7626, 0.1292, 0.0006374, 0.362, 0.6892, 0.02326, 3.137e-08, 3.084e-05, 0.5216, 0.751, 0.5863, 0.5869, 1.868e-09, 1.153e-10, 4.625e-21, 3.111e-09, 8.113e-11, 0.7029, 0.02608, 0.3479, 0.001067, 0.3391, 0.6285, 0.461, 0.0, 0.3311, 0.0, 0.0, 0.0, 0.01841, 0.05054, 0.01334, 0.04886, 0.01571, 0.1588, 0.294, 0.1603, 0.3412, 0.6985, 0.7118, 0.2132, 2.077e-07, 1.193e-17, 2.287e-06, 4.035e-08, 0.0177, 0.5545, 0.4251, 0.5033, 0.0, 0.01409, 0.06416, 0.07847, 0.01952, 0.04028, 0.3636, 0.6576, 0.3955, 0.6872, 1.396e-07, 2.345e-17, 0.00978, 4.247e-06, 3.617e-06, 0.3504, 0.0322, 0.01088, 0.06987, 0.09401, 0.04969, 0.07052, 0.08285, 0.05312, 0.01714, 0.01972, 0.01544, 0.1678, 0.0303, 0.7528, 0.7626, 0.1292, 0.0006374, 0.362, 0.6892, 0.02326, 3.137e-08, 3.084e-05, 0.5216, 0.751, 0.5863, 0.5869, 1.868e-09, 1.153e-10, 4.625e-21, 3.111e-09, 8.113e-11, 0.7029, 0.02608, 0.3479, 0.001067, 0.3391, 0.6285, 0.461, 0.0, 0.3311, 0.0, 0.0, 0.0, 0.01841, 0.05054, 0.01334, 0.04886, 0.01571, 0.1588, 0.294, 0.1603, 0.3412, 0.6985, 0.7118, 0.2132, 2.077e-07, 1.193e-17, 2.287e-06, 4.035e-08, 0.0177, 0.5545, 0.4251, 0.5033, 0.0, 0.01409, 0.06416, 0.07847, 0.01952, 0.04028, 0.3636, 0.6576, 0.3955, 0.6872, 1.396e-07, 2.345e-17, 0.00978, 4.247e-06, 3.617e-06, 0.3504, 0.5541, 0.03244, 1.053e-05, 0.03283, 0.7451, 0.718, 0.6154, 0.5648, 0.4532, 0.6119, 0.6006, 0.1514, 0.7185, 0.5124, 0.2025, 0.6125, 0.00467, 0.005114, 0.02777, 0.5542, 0.4947, 0.01427, 0.6163, 0.5362, 0.4532, 0.2858, 0.7112, 0.005105, 0.519, 0.454]): _vg.add([_i], _w, 'REPLACE')
_vg = ob_body_mesh.vertex_groups.new(name='chest')
for _i, _w in zip([2, 7, 12, 13, 14, 15, 16, 17, 18, 19, 20, 21, 25, 34, 35, 36, 37, 38, 39, 40, 42, 43, 44, 45, 46, 50, 51, 52, 53, 68, 70, 74, 75, 76, 95, 102, 103, 104, 105, 106, 107, 108, 109, 111, 114, 120, 122, 123, 124, 125, 126, 127, 137, 138, 145, 149, 150, 151, 152, 153, 156, 160, 161, 162, 163, 164, 165, 180, 196, 197, 198, 202, 207, 212, 213, 214, 215, 216, 217, 218, 219, 220, 221, 225, 234, 235, 236, 237, 238, 239, 240, 242, 243, 244, 245, 246, 250, 251, 252, 253, 268, 270, 274, 275, 276, 295, 302, 303, 304, 305, 306, 307, 308, 309, 311, 314, 320, 322, 323, 324, 325, 326, 327, 337, 338, 345, 349, 350, 351, 352, 353, 356, 360, 361, 362, 363, 364, 365, 380, 397, 398, 399, 401, 405, 406, 407, 408, 409, 410, 411, 412, 413, 414, 415, 417, 418, 420, 421, 424, 427, 428, 429, 430, 431, 432, 435, 436, 437, 438, 439, 440, 442, 443, 444, 447, 448, 449, 450, 451, 453, 454, 455, 456, 458, 459, 461, 462, 463, 465, 466, 467], [0.0002958, 0.05546, 0.385, 0.2351, 0.1521, 0.5023, 0.5215, 0.006608, 0.3325, 0.01691, 0.08343, 0.006681, 0.0007183, 0.08437, 0.3502, 0.3761, 0.3472, 0.001373, 0.0003976, 0.3542, 2.123e-07, 0.0412, 0.5978, 1.849e-07, 0.02781, 6.725e-13, 0.00421, 0.003036, 1.968e-08, 8.437e-05, 5.547e-10, 0.3064, 0.06094, 0.05831, 4.049e-05, 0.231, 0.2066, 0.1735, 0.219, 0.1562, 0.4323, 0.07043, 0.05826, 0.0003241, 3.766e-06, 0.1212, 0.6745, 0.4574, 3.366e-08, 7.949e-09, 0.001147, 1.186e-07, 0.02214, 0.09201, 0.001297, 0.3546, 0.5124, 0.228, 0.2953, 0.005567, 0.0007452, 0.5517, 0.3848, 0.05701, 3e-06, 5.378e-12, 0.001142, 0.2205, 0.1868, 0.002306, 0.4433, 0.0002958, 0.05546, 0.385, 0.2351, 0.1521, 0.5023, 0.5215, 0.006608, 0.3325, 0.01691, 0.08343, 0.006681, 0.0007183, 0.08437, 0.3502, 0.3761, 0.3472, 0.001373, 0.0003976, 0.3542, 2.123e-07, 0.0412, 0.5978, 1.849e-07, 0.02781, 6.725e-13, 0.00421, 0.003036, 1.968e-08, 8.437e-05, 5.547e-10, 0.3064, 0.06094, 0.05831, 4.049e-05, 0.231, 0.2066, 0.1735, 0.219, 0.1562, 0.4323, 0.07043, 0.05826, 0.0003241, 3.766e-06, 0.1212, 0.6745, 0.4574, 3.366e-08, 7.949e-09, 0.001147, 1.186e-07, 0.02214, 0.09201, 0.001297, 0.3546, 0.5124, 0.228, 0.2953, 0.005567, 0.0007452, 0.5517, 0.3848, 0.05701, 3e-06, 5.378e-12, 0.001142, 0.2205, 0.1868, 0.002306, 0.4433, 0.00633, 0.5199, 0.4142, 0.5804, 0.4131, 0.03025, 0.0006688, 0.0586, 0.01553, 3.139e-05, 0.06279, 0.1024, 0.0001114, 0.04989, 0.5478, 0.4985, 0.01257, 0.2081, 0.0006704, 1.658e-06, 0.6008, 0.4428, 0.05761, 0.249, 0.5229, 0.6027, 0.6228, 1.72e-07, 0.02623, 0.3865, 0.006294, 0.002599, 0.5508, 0.6017, 0.05922, 1.099e-07, 0.1185, 1.781e-06, 3.118e-05, 0.3727, 0.04259, 0.004102, 0.1424, 0.1798, 0.5674, 0.448, 0.5507, 0.1534, 3.691e-05]): _vg.add([_i], _w, 'REPLACE')
_vg = ob_body_mesh.vertex_groups.new(name='arm')
for _i, _w in zip([18, 20, 22, 25, 40, 41, 80, 90, 91, 105, 106, 112, 120, 151, 171, 181, 186, 189, 218, 220, 222, 225, 240, 241, 280, 290, 291, 305, 306, 312, 320, 351, 371, 381, 386, 389], [0.06438, 0.05324, 0.0001411, 0.025, 0.008651, 0.0, 0.0, 0.0, 0.0, 0.0, 0.0, 0.004213, 0.01865, 0.0, 0.0, 0.0, 0.0, 0.0, 0.06438, 0.05324, 0.0001411, 0.025, 0.008651, 0.0, 0.0, 0.0, 0.0, 0.0, 0.0, 0.004213, 0.01865, 0.0, 0.0, 0.0, 0.0, 0.0]): _vg.add([_i], _w, 'REPLACE')
_vg = ob_body_mesh.vertex_groups.new(name='forearm')
for _i, _w in zip([13, 16, 35, 41, 122, 151, 198, 213, 216, 235, 241, 322, 351, 399, 427, 430, 436, 437, 442, 451, 462, 463], [0.001193, 0.0003891, 5.326e-05, 0.0, 0.01962, 0.0, 0.02921, 0.001193, 0.0003891, 5.326e-05, 0.0, 0.01962, 0.0, 0.02921, 0.001985, 0.01278, 0.003387, 0.0001828, 0.02324, 0.001419, 0.0001821, 0.02783]): _vg.add([_i], _w, 'REPLACE')
_vg = ob_body_mesh.vertex_groups.new(name='hand')
for _i, _w in zip([41, 105, 106, 110, 151, 189, 241, 305, 306, 310, 351, 389], [0.0, 0.0, 0.0, 0.0, 0.0, 0.0, 0.0, 0.0, 0.0, 0.0, 0.0, 0.0]): _vg.add([_i], _w, 'REPLACE')
_vg = ob_body_mesh.vertex_groups.new(name='collar')
for _i, _w in zip([16, 36, 40, 43, 44, 74, 105, 106, 123, 151, 160, 180, 216, 236, 240, 243, 244, 274, 305, 306, 323, 351, 360, 380, 407, 411, 412, 414, 421, 431, 432, 436, 437, 438, 448, 449, 455, 462], [0.006685, 0.003576, 0.001275, 0.0007205, 0.008372, 0.02271, 0.0, 0.0, 0.01844, 0.0, 0.006903, 0.005133, 0.006685, 0.003576, 0.001275, 0.0007205, 0.008372, 0.02271, 0.0, 0.0, 0.01844, 0.0, 0.006903, 0.005133, 0.006736, 0.004178, 0.000735, 0.004492, 0.01645, 0.02034, 0.004108, 0.002868, 0.01003, 0.008619, 0.007677, 0.004212, 0.02234, 0.006627]): _vg.add([_i], _w, 'REPLACE')
_vg = ob_body_mesh.vertex_groups.new(name='neck')
for _i, _w in zip([2, 4, 5, 7, 8, 12, 13, 22, 23, 24, 25, 28, 29, 32, 33, 41, 45, 46, 47, 90, 102, 103, 104, 105, 106, 110, 112, 114, 115, 117, 149, 151, 154, 157, 189, 196, 197, 198, 202, 204, 205, 207, 208, 212, 213, 222, 223, 224, 225, 228, 229, 232, 233, 241, 245, 246, 247, 290, 302, 303, 304, 305, 306, 310, 312, 314, 315, 317, 349, 351, 354, 357, 389, 397, 398, 399, 404, 416, 417, 418, 420, 424, 427, 435, 439, 440, 441, 442, 450, 451, 452, 458, 459, 461, 463], [0.829, 0.6453, 0.807, 1.0, 0.0009593, 0.0969, 0.3685, 9.961e-05, 5.604e-05, 8.52e-05, 0.0003845, 9.626e-10, 0.0009921, 6.702e-06, 7.324e-10, 0.0, 0.9336, 1.0, 0.0187, 0.0, 0.9581, 0.5165, 0.8614, 0.0, 0.0, 1.628e-07, 0.002394, 0.0002551, 0.0003687, 0.0003857, 0.8652, 0.0, 3.745e-05, 8.46e-07, 0.0, 0.6123, 0.9788, 0.01237, 0.829, 0.6453, 0.807, 1.0, 0.0009593, 0.0969, 0.3685, 9.961e-05, 5.604e-05, 8.52e-05, 0.0003845, 9.626e-10, 0.0009921, 6.702e-06, 7.324e-10, 0.0, 0.9336, 1.0, 0.0187, 0.0, 0.9581, 0.5165, 0.8614, 0.0, 0.0, 1.628e-07, 0.002394, 0.0002551, 0.0003687, 0.0003857, 0.8652, 0.0, 3.745e-05, 8.46e-07, 0.0, 0.6123, 0.9788, 0.01237, 1.305e-05, 9.14e-07, 0.04732, 0.9886, 0.005076, 0.9525, 0.4639, 0.5146, 0.9234, 1.0, 0.01678, 0.1282, 0.5608, 0.7363, 0.009795, 0.9823, 0.8228, 0.6394, 0.01165]): _vg.add([_i], _w, 'REPLACE')
_vg = ob_body_mesh.vertex_groups.new(name='head')
for _i, _w in zip([1, 2, 3, 4, 5, 6, 8, 9, 10, 11, 29, 41, 45, 47, 80, 90, 91, 96, 97, 98, 99, 100, 101, 105, 106, 110, 115, 146, 147, 148, 151, 171, 186, 189, 197, 199, 201, 202, 203, 204, 205, 206, 208, 209, 210, 211, 229, 241, 245, 247, 280, 290, 291, 296, 297, 298, 299, 300, 301, 305, 306, 310, 315, 346, 347, 348, 351, 371, 386, 389, 396, 398, 400, 402, 403, 404, 416, 417, 418, 419, 422, 423, 424, 425, 426, 433, 434, 439, 441, 445, 446, 450, 452, 457, 458, 460, 464], [0.9987, 0.1326, 0.9999, 0.293, 0.15, 1.0, 0.9572, 0.9584, 0.9262, 0.7896, 0.0002344, 0.0, 0.08645, 0.9765, 0.0, 0.0, 0.0, 1.0, 0.9995, 1.0, 1.0, 1.0, 1.0, 0.0, 0.0, 0.0, 0.002921, 1.0, 1.0, 0.8403, 0.0, 0.0, 0.0, 0.0, 0.01101, 1.0, 0.9987, 0.1326, 0.9999, 0.293, 0.15, 1.0, 0.9572, 0.9584, 0.9262, 0.7896, 0.0002344, 0.0, 0.08645, 0.9765, 0.0, 0.0, 0.0, 1.0, 0.9995, 1.0, 1.0, 1.0, 1.0, 0.0, 0.0, 0.0, 0.002921, 1.0, 1.0, 0.8403, 0.0, 0.0, 0.0, 0.0, 0.9868, 0.01101, 1.0, 1.0, 1.0, 0.778, 0.9725, 0.7406, 0.005916, 0.9876, 1.0, 1.0, 0.08682, 1.0, 1.0, 1.0, 0.9868, 0.1226, 0.981, 1.0, 1.0, 0.4512, 0.9877, 1.0, 0.02326, 0.9865, 1.0]): _vg.add([_i], _w, 'REPLACE')
_vg = ob_body_mesh.vertex_groups.new(name='left_bicep')
for _i, _w in zip([2, 4, 5, 7, 11, 12, 13, 14, 16, 17, 18, 19, 20, 21, 22, 23, 24, 25, 26, 27, 28, 29, 30, 32, 33, 36, 37, 41, 45, 46, 80, 90, 91, 102, 103, 104, 105, 106, 107, 108, 109, 110, 111, 112, 113, 114, 115, 116, 117, 118, 119, 122, 144, 148, 149, 150, 151, 152, 153, 154, 155, 156, 157, 160, 171, 181, 186, 189, 196, 197, 198, 202, 204, 205, 207, 211, 212, 213, 214, 215, 216, 217, 218, 219, 220, 221, 222, 223, 224, 225, 226, 227, 228, 229, 230, 232, 233, 234, 235, 236, 237, 240, 241, 245, 246, 280, 290, 291, 302, 303, 304, 305, 306, 307, 308, 309, 310, 311, 312, 313, 314, 315, 316, 317, 318, 319, 320, 322, 344, 348, 349, 350, 351, 352, 353, 354, 355, 356, 357, 360, 361, 371, 381, 386, 389, 396, 397, 398, 399, 404, 407, 416, 417, 418, 419, 420, 424, 427, 430, 434, 435, 436, 437, 439, 440, 441, 442, 447, 450, 451, 458, 459, 460, 461, 462, 463], [7.957e-06, 5.057e-08, 4.069e-07, 3.367e-11, 8.443e-11, 0.02139, 0.002212, 0.264, 0.07339, 0.6889, 0.1512, 0.7043, 0.5872, 0.6132, 0.4773, 0.7242, 0.9023, 0.9074, 0.9317, 0.9118, 0.3966, 0.5544, 0.1208, 0.08641, 0.08087, 0.09474, 0.06269, 0.0, 3.414e-05, 3.777e-05, 0.0, 0.0, 0.0, 0.00663, 0.0005611, 0.001754, 0.2409, 0.2298, 0.002694, 0.6109, 0.5719, 0.4376, 0.9067, 0.8578, 0.9221, 0.881, 0.5052, 0.1096, 0.5664, 0.06198, 0.07377, 0.03808, 0.0, 1.101e-11, 0.01779, 0.02097, 0.243, 0.1706, 0.6319, 0.7974, 0.9457, 0.7141, 0.09271, 0.004049, 0.0, 0.0, 0.0, 0.0, 3.005e-05, 7.295e-08, 0.002329, 7.957e-06, 5.057e-08, 4.069e-07, 3.367e-11, 8.443e-11, 0.0, 0.002212, 0.0, 0.0, 0.07339, 0.0, 0.0, 0.0, 0.0, 0.0, 0.0, 0.0, 0.0, 0.0, 0.0, 0.0, 0.0, 0.0, 0.0, 0.0, 0.0, 0.0, 0.0, 0.0, 0.0, 0.0, 0.0, 3.414e-05, 3.777e-05, 0.0, 0.0, 0.0, 0.0, 0.0005611, 0.001754, 0.0, 0.0, 0.0, 0.0, 0.0, 0.0, 0.0, 0.0, 0.0, 0.0, 0.0, 0.0, 0.0, 0.0, 0.0, 0.0, 0.03808, 0.0, 1.101e-11, 0.0, 0.0, 0.0, 0.0, 0.0, 0.0, 0.0, 0.0, 0.0, 0.004049, 0.0, 0.0, 0.0, 0.0, 0.0, 1.571e-17, 3.005e-05, 7.295e-08, 0.002329, 3.085e-10, 0.00198, 2.147e-11, 3.825e-09, 4.401e-07, 1.474e-17, 2.491e-07, 1.89e-05, 0.001531, 0.01946, 1.569e-17, 2.526e-05, 0.03149, 0.03448, 1.867e-05, 3.677e-05, 1.003e-12, 0.002045, 3.326e-05, 2.028e-05, 0.0006118, 5.134e-08, 1.42e-05, 2.629e-15, 2.381e-05, 0.03434, 0.002193]): _vg.add([_i], _w, 'REPLACE')
_vg = ob_body_mesh.vertex_groups.new(name='left_forearm')
for _i, _w in zip([17, 19, 21, 22, 23, 24, 26, 27, 28, 29, 30, 31, 32, 33, 38, 39, 41, 43, 50, 51, 53, 80, 85, 86, 87, 88, 89, 90, 91, 92, 93, 94, 105, 106, 109, 110, 112, 113, 114, 115, 116, 117, 118, 119, 121, 125, 126, 137, 138, 141, 142, 143, 144, 151, 153, 154, 155, 156, 157, 158, 159, 162, 171, 173, 181, 185, 186, 187, 188, 189, 190, 191, 192, 193, 194, 195, 217, 219, 220, 221, 222, 223, 224, 225, 226, 227, 228, 229, 230, 231, 232, 233, 241, 280, 285, 286, 287, 288, 289, 290, 291, 292, 293, 294, 305, 306, 308, 309, 310, 311, 312, 313, 314, 315, 316, 317, 318, 319, 341, 342, 343, 344, 351, 353, 354, 355, 356, 357, 358, 359, 371, 381, 385, 386, 387, 388, 389, 390, 391, 392, 393, 394, 395, 410, 428], [0.0, 0.007949, 0.0, 0.5751, 0.5928, 0.0, 0.2865, 0.229, 1.0, 0.5734, 0.9074, 0.7856, 0.999, 0.9947, 0.0, 0.0, 0.0, 0.0, 0.0, 0.0, 0.0, 0.0, 0.1818, 0.3385, 0.8992, 0.5921, 0.1082, 0.1689, 0.09235, 0.08747, 0.1029, 0.06721, 0.0, 0.0, 0.0, 1.0, 0.3471, 0.1241, 0.0, 0.6967, 0.7374, 0.7466, 0.9997, 0.986, 0.0, 0.0, 0.0, 0.0, 0.0, 0.1073, 0.934, 0.08032, 0.08871, 0.0, 0.0, 0.4578, 0.4111, 0.003647, 0.9824, 0.4809, 0.5869, 0.0, 0.0, 0.0, 0.0, 0.8057, 0.1812, 0.05548, 0.1064, 0.2275, 0.07904, 0.1159, 0.2783, 0.2356, 0.01524, 0.08773, 0.0, 0.0, 0.0, 0.0, 0.0, 0.0, 0.0, 0.0, 0.0, 0.0, 0.0, 0.0, 0.0, 0.0, 0.0, 0.0, 0.0, 0.0, 0.0, 0.0, 0.0, 0.0, 0.0, 0.0, 0.0, 0.0, 0.0, 0.0, 0.0, 0.0, 0.0, 0.0, 0.0, 0.0, 0.0, 0.0, 0.0, 0.0, 0.0, 0.0, 0.0, 0.0, 0.0, 0.0, 0.0, 0.0, 0.0, 0.0, 0.0, 0.0, 0.0, 0.0, 0.0, 0.0, 0.0, 0.0, 0.0, 0.0, 0.0, 0.0, 0.0, 0.0, 0.0, 0.0, 0.0, 0.0, 0.0, 0.0, 0.0]): _vg.add([_i], _w, 'REPLACE')
_vg = ob_body_mesh.vertex_groups.new(name='left_hand')
for _i, _w in zip([31, 41, 80, 85, 86, 87, 88, 89, 90, 91, 92, 93, 94, 105, 106, 110, 141, 142, 143, 144, 151, 158, 159, 171, 181, 185, 186, 187, 188, 189, 190, 191, 192, 193, 194, 195, 231, 241, 280, 285, 286, 287, 288, 289, 290, 291, 292, 293, 294, 305, 306, 310, 316, 318, 341, 342, 343, 344, 351, 358, 359, 371, 381, 385, 386, 387, 388, 389, 390, 391, 392, 393, 394, 395], [1.0, 0.0, 0.0, 1.0, 1.0, 1.0, 1.0, 0.9452, 0.9203, 0.9995, 1.0, 0.9895, 1.0, 0.0, 0.0, 0.0, 1.0, 1.0, 0.9958, 0.989, 0.0, 1.0, 1.0, 0.0, 0.0, 1.0, 1.0, 1.0, 1.0, 1.0, 1.0, 0.9275, 1.0, 1.0, 0.995, 1.0, 0.0, 0.0, 0.0, 0.0, 0.0, 0.0, 0.0, 0.0, 0.0, 0.0, 0.0, 0.0, 0.0, 0.0, 0.0, 0.0, 0.0, 0.0, 0.0, 0.0, 0.0, 0.0, 0.0, 0.0, 0.0, 0.0, 0.0, 0.0, 0.0, 0.0, 0.0, 0.0, 0.0, 0.0, 0.0, 0.0, 0.0, 0.0]): _vg.add([_i], _w, 'REPLACE')
_vg = ob_body_mesh.vertex_groups.new(name='left_thumb')
for _i, _w in zip([41, 80, 85, 87, 88, 90, 91, 94, 105, 106, 110, 141, 144, 151, 158, 171, 181, 185, 186, 187, 189, 190, 192, 193, 194, 195, 228, 230, 231, 233, 241, 280, 285, 286, 287, 288, 290, 291, 292, 294, 305, 306, 310, 316, 318, 319, 341, 342, 343, 344, 351, 358, 359, 371, 381, 385, 386, 387, 389, 390, 392, 393, 394, 395], [0.0, 0.0, 0.3742, 0.00181, 0.2676, 0.0, 0.0, 0.01152, 0.0, 0.0, 0.0, 0.3407, 0.0, 0.0, 0.1895, 0.0, 0.0, 0.05801, 0.0, 0.004649, 0.0, 0.01076, 0.6793, 0.1612, 0.986, 0.9644, 0.0, 0.0, 0.0, 0.0, 0.0, 0.0, 0.0, 0.0, 0.0, 0.0, 0.0, 0.0, 0.0, 0.0, 0.0, 0.0, 0.0, 0.0, 0.0, 0.0, 0.0, 0.0, 0.0, 0.0, 0.0, 0.0, 0.0, 0.0, 0.0, 0.0, 0.0, 0.0, 0.0, 0.0, 0.0, 0.0, 0.0, 0.0]): _vg.add([_i], _w, 'REPLACE')
_vg = ob_body_mesh.vertex_groups.new(name='Bone.010')
for _i, _w in zip([0, 39, 41, 52, 53, 69, 75, 80, 90, 91, 95, 105, 106, 110, 124, 127, 144, 145, 151, 171, 173, 181, 186, 189, 200, 239, 241, 252, 253, 269, 275, 280, 290, 291, 295, 305, 306, 310, 324, 327, 344, 345, 351, 371, 373, 381, 386, 389, 401, 409, 410, 411, 412, 413, 415, 428, 429, 432, 435, 443, 444, 453, 454, 456, 466, 467], [0.01725, 0.01234, 0.0, 0.001714, 0.136, 0.0006007, 0.001209, 0.0, 0.0, 0.0, 0.1848, 0.0, 0.0, 0.0, 0.3266, 0.004061, 0.0, 0.03856, 0.0, 0.0, 0.001791, 0.0, 0.0, 0.0, 0.01725, 0.01234, 0.0, 0.001714, 0.136, 0.0006007, 0.001209, 0.0, 0.0, 0.0, 0.1848, 0.0, 0.0, 0.0, 0.3266, 0.004061, 0.0, 0.03856, 0.0, 0.0, 0.001791, 0.0, 0.0, 0.0, 0.04214, 0.06097, 0.4864, 2.231e-05, 0.03482, 0.7227, 0.0006335, 0.4865, 0.9012, 0.001143, 0.0004822, 0.04664, 0.4469, 0.9364, 0.7233, 0.05142, 0.0003452, 0.7224]): _vg.add([_i], _w, 'REPLACE')
_vg = ob_body_mesh.vertex_groups.new(name='Bone.011')
for _i, _w in zip([41, 80, 90, 91, 105, 106, 110, 144, 151, 171, 181, 186, 189, 241, 280, 290, 291, 305, 306, 310, 344, 351, 371, 381, 386, 389], [0.0, 0.0, 0.0, 0.0, 0.0, 0.0, 0.0, 0.0, 0.0, 0.0, 0.0, 0.0, 0.0, 0.0, 0.0, 0.0, 0.0, 0.0, 0.0, 0.0, 0.0, 0.0, 0.0, 0.0, 0.0, 0.0]): _vg.add([_i], _w, 'REPLACE')
_vg = ob_body_mesh.vertex_groups.new(name='Bone.012')
for _i, _w in zip([41, 80, 90, 91, 105, 106, 110, 144, 151, 171, 181, 186, 189, 241, 280, 290, 291, 305, 306, 310, 344, 351, 371, 381, 386, 389], [0.0, 0.0, 0.0, 0.0, 0.0, 0.0, 0.0, 0.0, 0.0, 0.0, 0.0, 0.0, 0.0, 0.0, 0.0, 0.0, 0.0, 0.0, 0.0, 0.0, 0.0, 0.0, 0.0, 0.0, 0.0, 0.0]): _vg.add([_i], _w, 'REPLACE')
_vg = ob_body_mesh.vertex_groups.new(name='Bone.013')
for _i, _w in zip([41, 80, 90, 91, 105, 106, 110, 144, 151, 171, 181, 186, 189, 241, 280, 290, 291, 305, 306, 310, 344, 351, 371, 381, 386, 389], [0.0, 0.0, 0.0, 0.0, 0.0, 0.0, 0.0, 0.0, 0.0, 0.0, 0.0, 0.0, 0.0, 0.0, 0.0, 0.0, 0.0, 0.0, 0.0, 0.0, 0.0, 0.0, 0.0, 0.0, 0.0, 0.0]): _vg.add([_i], _w, 'REPLACE')
_vg = ob_body_mesh.vertex_groups.new(name='left_quad')
for _i, _w in zip([0, 38, 39, 41, 42, 43, 48, 49, 50, 51, 52, 53, 54, 55, 56, 57, 61, 62, 68, 69, 70, 71, 73, 75, 82, 90, 91, 95, 105, 106, 110, 121, 124, 125, 126, 127, 129, 131, 132, 133, 134, 137, 144, 145, 151, 163, 164, 165, 166, 167, 168, 171, 173, 174, 175, 177, 179, 181, 186, 189, 200, 238, 239, 241, 242, 243, 248, 249, 250, 251, 252, 253, 254, 255, 256, 257, 258, 259, 260, 261, 262, 263, 264, 265, 266, 267, 268, 269, 270, 271, 272, 273, 275, 276, 277, 280, 281, 283, 284, 290, 291, 295, 305, 306, 310, 321, 324, 325, 326, 327, 328, 329, 330, 331, 332, 333, 334, 335, 336, 337, 344, 345, 351, 363, 364, 365, 366, 367, 368, 369, 370, 371, 373, 374, 375, 376, 377, 378, 379, 381, 382, 383, 386, 389, 401, 409, 410, 411, 412, 413, 415, 428, 429, 432, 443, 444, 449, 453, 454, 456, 466, 467], [1.0, 0.8538, 0.9209, 1.0, 1.0, 0.3581, 1.0, 0.9777, 1.0, 0.8906, 0.9066, 1.0, 0.1308, 1.0, 0.152, 0.2399, 0.3006, 0.2264, 0.9933, 1.0, 1.0, 1.0, 7.722e-05, 0.0292, 0.0, 0.0, 0.0, 0.7632, 0.0, 0.0, 0.0, 1.0, 0.9912, 1.0, 0.9845, 1.0, 1.0, 0.5454, 1.0, 1.0, 1.0, 0.1722, 0.0, 0.5268, 0.0, 0.9983, 1.0, 0.9994, 0.2758, 0.06401, 0.7329, 0.0, 1.0, 0.989, 1.0, 0.008488, 0.0001431, 0.0, 0.0, 0.0, 0.0, 0.0, 0.0, 0.0, 0.0, 0.0, 0.0, 0.0, 0.0, 0.0, 0.0, 0.0, 0.0, 0.0, 0.0, 0.0, 0.0, 0.0, 0.0, 0.0, 0.0, 0.0, 0.0, 0.0, 0.0, 0.0, 0.0, 0.0, 0.0, 0.0, 0.0, 0.0, 0.0, 0.0, 0.0, 0.0, 0.0, 0.0, 0.0, 0.0, 0.0, 0.0, 0.0, 0.0, 0.0, 0.0, 0.0, 0.0, 0.0, 0.0, 0.0, 0.0, 0.0, 0.0, 0.0, 0.0, 0.0, 0.0, 0.0, 0.0, 0.0, 0.0, 0.0, 0.0, 0.0, 0.0, 0.0, 0.0, 0.0, 0.0, 0.0, 0.0, 0.0, 0.0, 0.0, 0.0, 0.0, 0.0, 0.0, 0.0, 0.0, 0.0, 0.0, 0.0, 0.0, 0.0, 0.0, 0.0118, 0.0, 0.02704, 0.0, 0.0, 0.0, 0.01562, 0.0, 0.03761, 0.002146, 0.0, 0.02712, 0.0, 0.0, 0.02707]): _vg.add([_i], _w, 'REPLACE')
_vg = ob_body_mesh.vertex_groups.new(name='left_calf')
for _i, _w in zip([41, 48, 49, 54, 55, 56, 57, 58, 59, 60, 61, 62, 63, 64, 65, 66, 67, 69, 71, 72, 73, 77, 78, 80, 81, 83, 90, 91, 105, 106, 110, 128, 129, 130, 131, 132, 133, 135, 136, 139, 140, 144, 151, 166, 167, 168, 169, 170, 171, 172, 174, 175, 176, 177, 178, 179, 181, 182, 183, 186, 189, 200, 241, 248, 249, 254, 255, 256, 257, 258, 259, 260, 261, 262, 263, 264, 265, 266, 267, 269, 271, 272, 273, 277, 278, 279, 280, 281, 282, 283, 284, 290, 291, 305, 306, 310, 321, 328, 329, 330, 331, 332, 333, 334, 335, 336, 339, 340, 344, 351, 366, 367, 368, 369, 370, 371, 372, 373, 374, 375, 376, 377, 378, 379, 381, 382, 383, 384, 386, 389], [0.0, 0.6883, 0.03887, 1.0, 0.7916, 0.9982, 1.0, 1.0, 1.0, 1.0, 1.0, 1.0, 0.1931, 0.02012, 1.0, 1.0, 0.7766, 0.06791, 0.5035, 1.0, 1.0, 0.1686, 0.0355, 0.3707, 0.05883, 0.04602, 0.0, 0.0, 0.0, 0.0, 0.0, 0.6289, 0.6372, 0.3254, 1.0, 0.7986, 0.663, 1.0, 0.8024, 0.04185, 0.03055, 0.0, 0.0, 0.8873, 1.0, 1.0, 0.7048, 0.6931, 0.118, 0.03415, 0.4334, 0.65, 1.0, 1.0, 1.0, 1.0, 0.034, 0.09874, 0.004784, 0.0, 0.0, 0.0, 0.0, 0.0, 0.0, 0.0, 0.0, 0.0, 0.0, 0.0, 0.0, 0.0, 0.0, 0.0, 0.0, 0.0, 0.0, 0.0, 0.0, 0.0, 0.0, 0.0, 0.0, 0.0, 0.0, 0.0, 0.0, 0.0, 0.0, 0.0, 0.0, 0.0, 0.0, 0.0, 0.0, 0.0, 0.0, 0.0, 0.0, 0.0, 0.0, 0.0, 0.0, 0.0, 0.0, 0.0, 0.0, 0.0, 0.0, 0.0, 0.0, 0.0, 0.0, 0.0, 0.0, 0.0, 0.0, 0.0, 0.0, 0.0, 0.0, 0.0, 0.0, 0.0, 0.0, 0.0, 0.0, 0.0, 0.0, 0.0]): _vg.add([_i], _w, 'REPLACE')
_vg = ob_body_mesh.vertex_groups.new(name='left_foot')
for _i, _w in zip([41, 54, 56, 57, 58, 59, 60, 61, 62, 63, 64, 65, 66, 67, 72, 73, 77, 78, 79, 80, 81, 82, 83, 84, 90, 91, 105, 106, 110, 128, 130, 131, 132, 133, 135, 136, 139, 140, 144, 151, 166, 167, 168, 169, 170, 171, 172, 175, 176, 177, 178, 179, 181, 182, 183, 184, 186, 189, 241, 254, 256, 257, 258, 259, 260, 261, 262, 263, 264, 265, 266, 267, 272, 273, 277, 278, 279, 280, 281, 282, 283, 284, 290, 291, 305, 306, 310, 328, 330, 331, 332, 333, 335, 336, 339, 340, 344, 351, 366, 367, 368, 369, 370, 371, 372, 375, 376, 377, 378, 379, 381, 382, 383, 384, 386, 389], [0.0, 0.0, 0.0, 0.0, 0.6993, 0.03324, 0.0, 0.0, 0.0, 0.9305, 0.4516, 0.0, 0.0, 0.7784, 0.0, 0.0, 0.9206, 0.6531, 0.2321, 0.5902, 0.6875, 0.1474, 0.3874, 0.2629, 0.0, 0.0, 0.0, 0.0, 0.0, 0.6175, 0.8754, 0.0, 0.0, 3.013e-05, 0.0, 0.0, 0.5382, 0.2448, 0.0, 0.0, 0.0, 0.0, 0.0, 0.6353, 0.8855, 0.8425, 0.7918, 0.0, 0.0, 0.0, 0.0, 0.0, 0.6996, 0.9239, 0.4976, 0.06486, 0.0, 0.0, 0.0, 0.0, 0.0, 0.0, 0.0, 0.0, 0.0, 0.0, 0.0, 0.0, 0.0, 0.0, 0.0, 0.0, 0.0, 0.0, 0.0, 0.0, 0.0, 0.0, 0.0, 0.0, 0.0, 0.0, 0.0, 0.0, 0.0, 0.0, 0.0, 0.0, 0.0, 0.0, 0.0, 3.013e-05, 0.0, 0.0, 0.0, 0.0, 0.0, 0.0, 0.0, 0.0, 0.0, 0.0, 0.0, 0.0, 0.0, 0.0, 0.0, 0.0, 0.0, 0.0, 0.0, 0.0, 0.0, 0.0, 0.0, 0.0]): _vg.add([_i], _w, 'REPLACE')
_vg = ob_body_mesh.vertex_groups.new(name='left_toes')
for _i, _w in zip([41, 58, 64, 78, 79, 80, 81, 82, 83, 84, 90, 91, 105, 106, 110, 128, 135, 139, 140, 144, 151, 169, 171, 181, 183, 184, 186, 189, 241, 258, 259, 260, 263, 264, 265, 266, 267, 272, 273, 277, 278, 279, 280, 281, 282, 283, 284, 290, 291, 305, 306, 310, 328, 330, 335, 336, 339, 340, 344, 351, 369, 370, 371, 372, 378, 381, 382, 383, 384, 386, 389], [0.0, 0.1068, 1.0, 0.06829, 1.0, 0.14, 0.01995, 1.0, 1.0, 1.0, 0.0, 0.0, 0.0, 0.0, 0.0, 0.09905, 0.01213, 1.0, 1.0, 0.0, 0.0, 1.0, 0.0, 0.1052, 1.0, 1.0, 0.0, 0.0, 0.0, 0.0, 0.0, 0.0, 0.0, 0.0, 0.0, 0.0, 0.0, 0.0, 0.0, 0.0, 0.0, 0.0, 0.0, 0.0, 0.0, 0.0, 0.0, 0.0, 0.0, 0.0, 0.0, 0.0, 0.0, 0.0, 0.0, 0.0, 0.0, 0.0, 0.0, 0.0, 0.0, 0.0, 0.0, 0.0, 0.0, 0.0, 0.0, 0.0, 0.0, 0.0, 0.0]): _vg.add([_i], _w, 'REPLACE')
_vg = ob_body_mesh.vertex_groups.new(name='right_hand')
for _i, _w in zip([217, 219, 220, 221, 222, 223, 224, 225, 226, 227, 228, 229, 230, 231, 232, 233, 238, 285, 286, 287, 288, 289, 290, 291, 292, 293, 294, 308, 309, 310, 311, 312, 313, 314, 315, 316, 317, 318, 319, 341, 342, 343, 344, 353, 354, 355, 356, 357, 358, 359, 385, 386, 387, 388, 389, 390, 391, 392, 393, 394, 395], [0.0, 0.0, 0.0, 0.0, 0.0, 0.0, 0.0, 0.0, 0.0, 0.0, 0.0, 0.0, 0.0, 1.0, 0.0, 0.0, 0.0, 1.0, 1.0, 0.0, 1.0, 1.0, 1.0, 0.9489, 1.0, 1.0, 1.0, 0.0, 0.0, 0.0, 0.0, 0.0, 0.0, 0.0, 0.0, 0.0, 0.0, 0.0, 0.0, 1.0, 0.0, 1.0, 1.0, 0.0, 0.0, 0.0, 0.0, 0.0, 1.0, 1.0, 1.0, 1.0, 1.0, 1.0, 1.0, 1.0, 1.0, 1.0, 1.0, 1.0, 1.0]): _vg.add([_i], _w, 'REPLACE')
_vg = ob_body_mesh.vertex_groups.new(name='right_forearm')
for _i, _w in zip([202, 204, 205, 207, 210, 211, 212, 213, 214, 216, 217, 218, 219, 220, 221, 222, 223, 224, 225, 226, 227, 228, 229, 230, 231, 232, 233, 236, 237, 246, 285, 286, 287, 288, 289, 290, 291, 292, 293, 294, 302, 303, 304, 305, 306, 307, 308, 309, 310, 311, 312, 313, 314, 315, 316, 317, 318, 319, 322, 341, 342, 343, 344, 348, 349, 350, 351, 352, 353, 354, 355, 356, 357, 358, 359, 360, 385, 386, 387, 388, 389, 390, 391, 392, 393, 394, 395, 397, 398, 399, 404, 417, 418, 435, 458, 459, 461], [0.0, 0.0, 0.0, 0.0, 0.0, 0.0, 0.0, 0.0, 0.0, 0.0, 0.0003493, 0.0, 0.0, 0.0, 0.0, 0.002718, 0.3825, 0.03483, 0.0, 0.1509, 0.0, 0.2081, 0.1648, 0.4155, 0.2916, 0.2682, 0.1888, 0.0, 0.0, 0.0, 0.03811, 0.2066, 0.2753, 0.3276, 0.0, 0.005933, 0.0, 6.602e-05, 0.0, 0.0, 0.0, 0.0, 0.0, 0.0, 0.0, 0.0, 0.0, 0.0, 0.0673, 0.0, 0.0, 0.06783, 0.0, 0.03789, 0.3187, 0.4985, 0.1997, 0.3605, 0.0, 0.01227, 0.2894, 0.0, 0.0, 0.0, 0.0, 0.0, 0.0, 0.0, 0.0002092, 0.3421, 0.05435, 0.0, 0.1897, 0.2111, 0.1571, 0.0, 0.2575, 0.01384, 0.0, 0.0, 0.06222, 0.0, 0.0, 0.1872, 0.08363, 0.0, 0.0, 0.0, 0.0, 0.0, 0.0, 0.0, 0.0, 0.0, 0.0, 0.0, 0.0]): _vg.add([_i], _w, 'REPLACE')
_vg = ob_body_mesh.vertex_groups.new(name='right_thumb')
for _i, _w in zip([285, 288, 294, 341, 358, 385, 386, 387, 392, 393, 394, 395], [1.0, 0.5089, 0.1825, 0.9698, 0.1335, 0.1392, 1.0, 0.06193, 1.0, 1.0, 1.0, 1.0]): _vg.add([_i], _w, 'REPLACE')
_vg = ob_body_mesh.vertex_groups.new(name='right_bicep')
for _i, _w in zip([2, 7, 11, 12, 13, 15, 16, 40, 44, 46, 74, 102, 103, 104, 107, 122, 123, 148, 150, 160, 196, 197, 198, 201, 202, 204, 205, 207, 209, 210, 211, 212, 213, 214, 215, 216, 217, 218, 219, 220, 221, 222, 223, 224, 225, 226, 227, 228, 229, 230, 231, 232, 233, 234, 235, 236, 237, 240, 243, 244, 246, 251, 274, 276, 287, 288, 302, 303, 304, 305, 306, 307, 308, 309, 310, 311, 312, 313, 314, 315, 316, 317, 318, 319, 320, 322, 323, 337, 338, 342, 348, 349, 350, 351, 352, 353, 354, 355, 356, 357, 358, 359, 360, 361, 362, 380, 385, 392, 393, 396, 397, 398, 399, 404, 405, 406, 407, 408, 416, 417, 418, 419, 420, 421, 424, 427, 430, 431, 434, 435, 436, 437, 438, 440, 442, 447, 448, 451, 455, 458, 459, 460, 461, 462, 463, 465], [0.0, 0.0, 0.0, 0.0, 0.0, 0.0, 0.0, 0.0, 0.0, 0.0, 0.0, 0.0, 0.0, 0.0, 0.0, 0.0, 0.0, 0.0, 0.0, 0.0, 0.0, 0.0, 0.0, 0.0, 0.0, 0.0, 0.0, 0.0, 0.0, 0.0, 0.0, 0.0, 0.0, 0.4207, 0.0, 0.0, 0.6648, 0.01337, 0.5418, 0.632, 0.8924, 0.5072, 0.4357, 0.7431, 0.781, 0.9128, 0.7959, 0.2783, 0.6005, 0.05097, 0.0, 0.1092, 0.0, 0.0, 0.0, 0.0, 0.01492, 0.0, 0.0, 0.0, 0.0, 0.0, 0.0, 0.0, 0.0, 0.0, 0.0, 0.0, 0.0, 0.3019, 0.3665, 0.0, 0.5178, 0.7353, 0.4345, 0.7661, 0.7158, 0.9875, 0.718, 0.395, 0.01773, 0.3257, 0.0, 0.02213, 0.0, 0.0, 0.0, 0.0, 0.0, 0.0, 0.0, 0.0, 0.0, 0.3408, 0.00191, 0.7339, 0.5758, 0.85, 0.8756, 0.002512, 0.0, 0.0, 0.0, 0.0, 0.0, 0.0, 0.0, 0.0, 0.0, 0.0, 0.0, 0.0, 0.0, 0.0, 0.0, 0.0, 0.0, 0.0, 0.0, 0.0, 0.0, 0.0, 0.0, 0.0, 0.0, 0.0, 0.0, 0.0, 0.0, 0.0, 0.0, 0.0, 0.0, 0.0, 0.0, 0.0, 0.0, 0.0, 0.0, 0.0, 0.0, 0.0, 0.0, 0.0, 0.0, 0.0]): _vg.add([_i], _w, 'REPLACE')
_vg = ob_body_mesh.vertex_groups.new(name='right_quad')
for _i, _w in zip([0, 34, 38, 39, 40, 41, 42, 43, 48, 49, 50, 51, 52, 53, 54, 55, 56, 57, 58, 59, 60, 61, 62, 63, 64, 65, 66, 67, 68, 69, 70, 71, 72, 73, 74, 75, 76, 78, 80, 81, 82, 83, 95, 120, 121, 124, 125, 126, 127, 128, 129, 130, 131, 132, 133, 134, 135, 136, 137, 138, 139, 140, 145, 162, 163, 164, 165, 166, 167, 168, 169, 170, 173, 174, 175, 176, 177, 178, 179, 180, 181, 182, 184, 200, 215, 234, 235, 238, 239, 240, 241, 242, 243, 248, 249, 250, 251, 252, 253, 254, 255, 256, 257, 258, 259, 260, 261, 262, 263, 264, 265, 266, 267, 268, 269, 270, 271, 272, 273, 274, 275, 276, 277, 278, 279, 280, 281, 282, 283, 284, 295, 307, 320, 321, 324, 325, 326, 327, 328, 329, 330, 331, 332, 333, 334, 335, 336, 337, 338, 339, 340, 345, 357, 361, 362, 363, 364, 365, 366, 367, 368, 369, 370, 371, 372, 373, 374, 375, 376, 377, 378, 379, 380, 381, 382, 383, 384, 401, 406, 408, 409, 410, 411, 412, 413, 414, 415, 428, 429, 432, 444, 449, 453, 454, 455, 456, 466, 467], [0.0, 0.0, 0.0, 0.0, 0.0, 0.0, 0.0, 0.0, 0.0, 0.0, 0.0, 0.0, 0.0, 0.0, 0.0, 0.0, 0.0, 0.0, 0.0, 0.0, 0.0, 0.0, 0.0, 0.0, 0.0, 0.0, 0.0, 0.0, 0.0, 0.007029, 0.0, 0.0, 0.0, 0.0, 0.0, 0.0, 0.0, 0.0, 0.0, 0.0, 0.0, 0.0, 0.02912, 0.0, 0.0, 0.05209, 0.0, 0.0, 0.0, 0.0, 0.0, 0.0, 0.0, 0.0, 0.0, 0.0, 0.0, 0.0, 0.0, 0.0, 0.0, 0.0, 0.01255, 0.0, 0.0, 0.0, 0.0, 0.0, 0.0, 0.0, 0.0, 0.0, 0.00415, 0.0, 0.0, 0.0, 0.0, 0.0, 0.0, 0.0, 0.0, 0.0, 0.0, 0.8367, 0.0, 0.0, 0.0, 0.261, 0.1183, 0.0, 0.8055, 0.8406, 0.2759, 0.7184, 0.7617, 0.6349, 0.4883, 0.4875, 0.3764, 0.406, 0.7073, 0.4784, 0.5144, 0.0, 0.0, 0.0, 0.338, 0.4526, 0.0, 0.0, 0.0, 0.0, 0.0, 0.3824, 0.9917, 0.7732, 0.8084, 0.0, 0.0006894, 0.0, 0.0, 0.002537, 0.0, 0.0, 0.0, 0.0, 0.0, 0.0, 0.0, 0.0, 0.6488, 0.0, 0.0, 0.832, 0.6634, 0.5332, 0.6341, 0.7192, 0.0, 0.7085, 0.0, 0.3902, 0.7027, 0.6138, 0.8356, 0.0, 0.0, 0.05513, 0.002202, 0.0, 0.0, 0.3919, 0.0, 0.0, 1.139e-05, 0.5391, 0.9313, 0.6474, 0.4639, 0.1663, 0.3919, 0.0, 0.0, 0.0, 0.0, 0.9147, 0.6148, 0.6559, 0.01367, 0.2047, 0.0, 0.0, 0.0, 0.0, 0.0, 0.0, 0.0, 0.03901, 0.0, 0.0, 0.0, 0.1678, 0.02286, 0.0, 0.2219, 0.0, 0.0, 0.0, 0.2731, 0.009087, 0.03904, 0.0, 0.2438, 0.2596, 0.0, 0.0, 0.0, 0.08394]): _vg.add([_i], _w, 'REPLACE')
_vg = ob_body_mesh.vertex_groups.new(name='right_calf')
for _i, _w in zip([0, 41, 48, 49, 53, 54, 55, 56, 58, 59, 60, 61, 62, 63, 64, 65, 66, 67, 69, 71, 72, 73, 77, 78, 79, 80, 81, 82, 83, 84, 95, 121, 124, 127, 128, 129, 130, 131, 132, 133, 134, 135, 136, 139, 140, 166, 167, 168, 169, 170, 171, 172, 173, 174, 175, 176, 177, 178, 179, 181, 182, 183, 184, 200, 238, 239, 241, 242, 248, 249, 250, 251, 253, 254, 255, 256, 257, 258, 259, 260, 261, 262, 263, 264, 265, 266, 267, 268, 269, 270, 271, 272, 273, 277, 278, 279, 280, 281, 282, 283, 284, 285, 289, 291, 295, 321, 324, 325, 326, 327, 328, 329, 330, 331, 332, 333, 334, 335, 336, 339, 340, 343, 363, 364, 366, 367, 368, 369, 370, 371, 372, 373, 374, 375, 376, 377, 378, 379, 381, 382, 383, 384, 387, 390, 391, 394, 395, 410, 413, 428, 429, 453, 454], [0.0, 0.0, 0.0, 9.919e-06, 0.0, 0.0, 0.0, 0.00122, 0.0, 0.0, 0.02626, 0.003223, 5.31e-05, 0.0, 0.002621, 0.003115, 0.0, 0.0, 0.0, 0.0, 0.009611, 8.345e-08, 0.0, 0.007985, 0.0, 0.0, 0.0, 0.0003652, 0.0001497, 0.0008052, 0.0, 0.0, 0.0, 0.0, 0.01075, 0.0, 1.129e-06, 0.0, 0.0, 0.0, 0.0, 0.001099, 0.02564, 0.0, 4.359e-05, 0.001226, 3.349e-06, 0.0, 0.0009057, 0.0, 0.0, 0.0001312, 0.0, 0.0, 0.0, 0.03201, 4.064e-06, 0.0, 0.004474, 3.807e-05, 2.01e-07, 0.003088, 9.749e-05, 0.0, 0.0, 0.0, 0.003609, 0.0, 0.211, 0.2541, 0.0, 0.0, 0.0, 1.0, 0.0003752, 0.4674, 1.0, 0.4968, 0.07932, 0.5263, 0.5419, 1.0, 0.001056, 0.01399, 0.1394, 0.0, 0.2807, 0.0, 0.0, 0.0, 0.3204, 1.0, 0.8834, 0.0, 0.04238, 0.02117, 0.2101, 0.005936, 0.0, 0.02317, 0.01279, 0.0, 0.0, 0.0, 0.0, 0.0, 0.0, 0.0, 0.0, 0.0, 0.4234, 0.003515, 0.0, 0.8344, 0.3752, 0.9222, 0.0, 0.5561, 0.363, 0.1282, 0.06394, 0.0, 0.0, 0.0, 0.5223, 1.0, 0.677, 0.2711, 0.04477, 0.02206, 0.1586, 0.0, 0.2857, 0.3236, 0.6991, 1.0, 1.0, 1.0, 0.07617, 0.0007362, 0.02357, 0.01279, 0.0, 0.0, 0.0, 0.0, 0.0, 0.0, 0.0, 0.0, 0.0, 0.0, 0.0]): _vg.add([_i], _w, 'REPLACE')
_vg = ob_body_mesh.vertex_groups.new(name='right_foot')
for _i, _w in zip([64, 82, 84, 184, 231, 258, 259, 263, 264, 265, 266, 267, 277, 278, 279, 280, 281, 282, 283, 284, 289, 290, 291, 292, 294, 328, 330, 336, 339, 340, 341, 344, 359, 369, 370, 371, 372, 381, 382, 383, 384, 387, 388, 390], [0.0, 0.0, 0.0, 0.0, 0.0, 1.0, 1.0, 1.0, 1.0, 1.0, 1.0, 1.0, 1.0, 1.0, 0.0, 1.0, 1.0, 0.0, 0.1872, 0.0, 0.0, 0.0, 0.0, 0.0, 0.0, 1.0, 1.0, 1.0, 1.0, 0.438, 0.0, 0.0, 0.0, 1.0, 1.0, 1.0, 1.0, 1.0, 1.0, 1.0, 0.0, 0.0, 0.0, 0.0]): _vg.add([_i], _w, 'REPLACE')
_vg = ob_body_mesh.vertex_groups.new(name='right_toes')
for _i, _w in zip([195, 264, 279, 282, 283, 284, 289, 291, 293, 339, 340, 343, 344, 369, 384, 390], [0.0, 1.0, 1.0, 1.0, 1.0, 1.0, 0.0, 0.0, 0.0, 1.0, 1.0, 0.0, 8.926e-05, 1.0, 1.0, 0.0]): _vg.add([_i], _w, 'REPLACE')
_m = ob_body_mesh.modifiers.new('Armature', 'ARMATURE')
_m.object = ob_skin

# ---- collection membership
col_collection_1.objects.link(ob_empty_002)
col_collection_1.objects.link(ob_empty)
col_collection_1.objects.link(ob_skin)
col_collection_1.objects.link(ob_empty_001)
col_collection_1.objects.link(ob_body_mesh)

# ---- scene / render settings (as saved in the file)
scene.frame_start = 0; scene.frame_end = 24; scene.frame_set(8)
scene.render.engine = 'CYCLES'
scene.render.resolution_percentage = 50
scene.render.dither_intensity = 0.0
scene.cycles.use_denoising = False
scene.cycles.samples = 128
scene.cycles.sampling_pattern = 'TABULATED_SOBOL'
scene.cycles.use_adaptive_sampling = False
scene.cycles.use_light_tree = False
scene.cycles.blur_glossy = 0.0
scene.cycles.sample_clamp_indirect = 0.0
scene.view_settings.view_transform = 'Standard'
bpy.context.view_layer.update()

# ---- added for rendering (the .blend has no active camera and no usable light): camera, sun
cam_auto = bpy.data.cameras.new('AutoCamera')
cam_auto.lens = 50.0
cam_auto.sensor_width = 36.0
cam_auto.clip_end = 1000.0
ob_auto_camera = bpy.data.objects.new('AutoCamera', cam_auto)
scene.collection.objects.link(ob_auto_camera)
ob_auto_camera.location = (1.72026, -2.28653, 2.25314)
ob_auto_camera.rotation_euler = (1.09748, -7.21219e-08, 0.694738)
scene.camera = ob_auto_camera
light_auto_sun = bpy.data.lights.new('AutoSun', 'SUN')
light_auto_sun.energy = 3.0
light_auto_sun.angle = 0.0523599
ob_auto_sun = bpy.data.objects.new('AutoSun', light_auto_sun)
scene.collection.objects.link(ob_auto_sun)
ob_auto_sun.rotation_euler = (0.872665, 0.174533, 0.523599)
bpy.context.view_layer.update()
